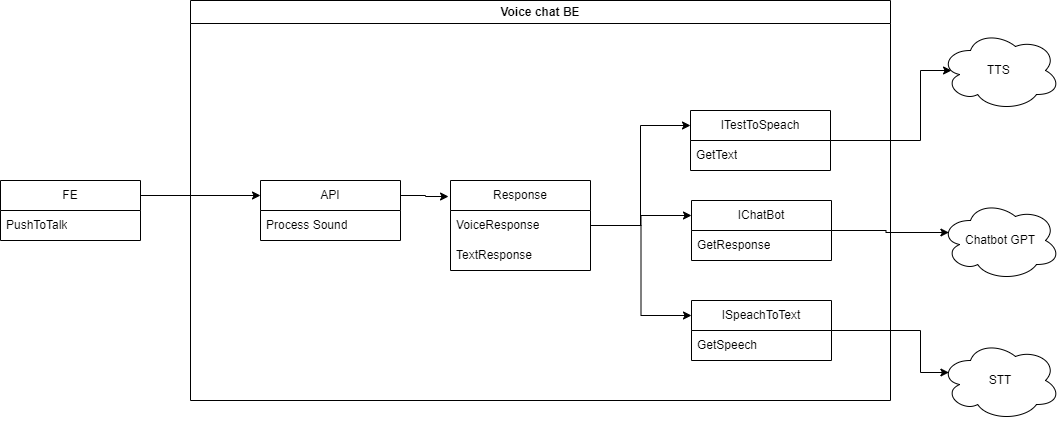

The diagram above was exported from draw.io. Its source (the exported page's mxGraphModel, read from the mxfile embedded in the PNG):
<mxGraphModel dx="2487" dy="870" grid="1" gridSize="10" guides="1" tooltips="1" connect="1" arrows="1" fold="1" page="1" pageScale="1" pageWidth="827" pageHeight="1169" math="0" shadow="0">
  <root>
    <mxCell id="0" />
    <mxCell id="1" parent="0" />
    <mxCell id="Vup-dh7p7TXehl_iPigx-19" style="edgeStyle=orthogonalEdgeStyle;rounded=0;orthogonalLoop=1;jettySize=auto;html=1;exitX=1;exitY=0.25;exitDx=0;exitDy=0;entryX=0;entryY=0.25;entryDx=0;entryDy=0;" edge="1" parent="1" source="Vup-dh7p7TXehl_iPigx-1" target="Vup-dh7p7TXehl_iPigx-5">
      <mxGeometry relative="1" as="geometry" />
    </mxCell>
    <mxCell id="Vup-dh7p7TXehl_iPigx-1" value="FE" style="swimlane;fontStyle=0;childLayout=stackLayout;horizontal=1;startSize=30;horizontalStack=0;resizeParent=1;resizeParentMax=0;resizeLast=0;collapsible=1;marginBottom=0;whiteSpace=wrap;html=1;" vertex="1" parent="1">
      <mxGeometry x="-100" y="320" width="140" height="60" as="geometry" />
    </mxCell>
    <mxCell id="Vup-dh7p7TXehl_iPigx-2" value="PushToTalk" style="text;strokeColor=none;fillColor=none;align=left;verticalAlign=middle;spacingLeft=4;spacingRight=4;overflow=hidden;points=[[0,0.5],[1,0.5]];portConstraint=eastwest;rotatable=0;whiteSpace=wrap;html=1;" vertex="1" parent="Vup-dh7p7TXehl_iPigx-1">
      <mxGeometry y="30" width="140" height="30" as="geometry" />
    </mxCell>
    <mxCell id="Vup-dh7p7TXehl_iPigx-15" value="Voice chat BE" style="swimlane;whiteSpace=wrap;html=1;" vertex="1" parent="1">
      <mxGeometry x="90" y="140" width="700" height="400" as="geometry" />
    </mxCell>
    <mxCell id="Vup-dh7p7TXehl_iPigx-9" value="ITestToSpeach" style="swimlane;fontStyle=0;childLayout=stackLayout;horizontal=1;startSize=30;horizontalStack=0;resizeParent=1;resizeParentMax=0;resizeLast=0;collapsible=1;marginBottom=0;whiteSpace=wrap;html=1;" vertex="1" parent="Vup-dh7p7TXehl_iPigx-15">
      <mxGeometry x="500" y="110" width="140" height="60" as="geometry" />
    </mxCell>
    <mxCell id="Vup-dh7p7TXehl_iPigx-10" value="GetText" style="text;strokeColor=none;fillColor=none;align=left;verticalAlign=middle;spacingLeft=4;spacingRight=4;overflow=hidden;points=[[0,0.5],[1,0.5]];portConstraint=eastwest;rotatable=0;whiteSpace=wrap;html=1;" vertex="1" parent="Vup-dh7p7TXehl_iPigx-9">
      <mxGeometry y="30" width="140" height="30" as="geometry" />
    </mxCell>
    <mxCell id="Vup-dh7p7TXehl_iPigx-13" value="IChatBot" style="swimlane;fontStyle=0;childLayout=stackLayout;horizontal=1;startSize=30;horizontalStack=0;resizeParent=1;resizeParentMax=0;resizeLast=0;collapsible=1;marginBottom=0;whiteSpace=wrap;html=1;" vertex="1" parent="Vup-dh7p7TXehl_iPigx-15">
      <mxGeometry x="501" y="200" width="140" height="60" as="geometry" />
    </mxCell>
    <mxCell id="Vup-dh7p7TXehl_iPigx-14" value="GetResponse" style="text;strokeColor=none;fillColor=none;align=left;verticalAlign=middle;spacingLeft=4;spacingRight=4;overflow=hidden;points=[[0,0.5],[1,0.5]];portConstraint=eastwest;rotatable=0;whiteSpace=wrap;html=1;" vertex="1" parent="Vup-dh7p7TXehl_iPigx-13">
      <mxGeometry y="30" width="140" height="30" as="geometry" />
    </mxCell>
    <mxCell id="Vup-dh7p7TXehl_iPigx-24" style="edgeStyle=orthogonalEdgeStyle;rounded=0;orthogonalLoop=1;jettySize=auto;html=1;exitX=1;exitY=0.25;exitDx=0;exitDy=0;entryX=-0.014;entryY=0.178;entryDx=0;entryDy=0;entryPerimeter=0;" edge="1" parent="Vup-dh7p7TXehl_iPigx-15" source="Vup-dh7p7TXehl_iPigx-5" target="Vup-dh7p7TXehl_iPigx-20">
      <mxGeometry relative="1" as="geometry" />
    </mxCell>
    <mxCell id="Vup-dh7p7TXehl_iPigx-5" value="API" style="swimlane;fontStyle=0;childLayout=stackLayout;horizontal=1;startSize=30;horizontalStack=0;resizeParent=1;resizeParentMax=0;resizeLast=0;collapsible=1;marginBottom=0;whiteSpace=wrap;html=1;" vertex="1" parent="Vup-dh7p7TXehl_iPigx-15">
      <mxGeometry x="70" y="180" width="140" height="60" as="geometry" />
    </mxCell>
    <mxCell id="Vup-dh7p7TXehl_iPigx-6" value="Process Sound" style="text;strokeColor=none;fillColor=none;align=left;verticalAlign=middle;spacingLeft=4;spacingRight=4;overflow=hidden;points=[[0,0.5],[1,0.5]];portConstraint=eastwest;rotatable=0;whiteSpace=wrap;html=1;" vertex="1" parent="Vup-dh7p7TXehl_iPigx-5">
      <mxGeometry y="30" width="140" height="30" as="geometry" />
    </mxCell>
    <mxCell id="Vup-dh7p7TXehl_iPigx-17" value="ISpeachToText" style="swimlane;fontStyle=0;childLayout=stackLayout;horizontal=1;startSize=30;horizontalStack=0;resizeParent=1;resizeParentMax=0;resizeLast=0;collapsible=1;marginBottom=0;whiteSpace=wrap;html=1;" vertex="1" parent="Vup-dh7p7TXehl_iPigx-15">
      <mxGeometry x="501" y="300" width="140" height="60" as="geometry" />
    </mxCell>
    <mxCell id="Vup-dh7p7TXehl_iPigx-18" value="GetSpeech" style="text;strokeColor=none;fillColor=none;align=left;verticalAlign=middle;spacingLeft=4;spacingRight=4;overflow=hidden;points=[[0,0.5],[1,0.5]];portConstraint=eastwest;rotatable=0;whiteSpace=wrap;html=1;" vertex="1" parent="Vup-dh7p7TXehl_iPigx-17">
      <mxGeometry y="30" width="140" height="30" as="geometry" />
    </mxCell>
    <mxCell id="Vup-dh7p7TXehl_iPigx-25" value="" style="edgeStyle=orthogonalEdgeStyle;rounded=0;orthogonalLoop=1;jettySize=auto;html=1;entryX=0;entryY=0.25;entryDx=0;entryDy=0;" edge="1" parent="Vup-dh7p7TXehl_iPigx-15" source="Vup-dh7p7TXehl_iPigx-20" target="Vup-dh7p7TXehl_iPigx-9">
      <mxGeometry relative="1" as="geometry" />
    </mxCell>
    <mxCell id="Vup-dh7p7TXehl_iPigx-26" style="edgeStyle=orthogonalEdgeStyle;rounded=0;orthogonalLoop=1;jettySize=auto;html=1;entryX=0;entryY=0.25;entryDx=0;entryDy=0;" edge="1" parent="Vup-dh7p7TXehl_iPigx-15" source="Vup-dh7p7TXehl_iPigx-20" target="Vup-dh7p7TXehl_iPigx-13">
      <mxGeometry relative="1" as="geometry" />
    </mxCell>
    <mxCell id="Vup-dh7p7TXehl_iPigx-27" style="edgeStyle=orthogonalEdgeStyle;rounded=0;orthogonalLoop=1;jettySize=auto;html=1;entryX=0;entryY=0.25;entryDx=0;entryDy=0;" edge="1" parent="Vup-dh7p7TXehl_iPigx-15" source="Vup-dh7p7TXehl_iPigx-20" target="Vup-dh7p7TXehl_iPigx-17">
      <mxGeometry relative="1" as="geometry" />
    </mxCell>
    <mxCell id="Vup-dh7p7TXehl_iPigx-20" value="Response" style="swimlane;fontStyle=0;childLayout=stackLayout;horizontal=1;startSize=30;horizontalStack=0;resizeParent=1;resizeParentMax=0;resizeLast=0;collapsible=1;marginBottom=0;whiteSpace=wrap;html=1;" vertex="1" parent="Vup-dh7p7TXehl_iPigx-15">
      <mxGeometry x="260" y="180" width="140" height="90" as="geometry" />
    </mxCell>
    <mxCell id="Vup-dh7p7TXehl_iPigx-21" value="VoiceResponse" style="text;strokeColor=none;fillColor=none;align=left;verticalAlign=middle;spacingLeft=4;spacingRight=4;overflow=hidden;points=[[0,0.5],[1,0.5]];portConstraint=eastwest;rotatable=0;whiteSpace=wrap;html=1;" vertex="1" parent="Vup-dh7p7TXehl_iPigx-20">
      <mxGeometry y="30" width="140" height="30" as="geometry" />
    </mxCell>
    <mxCell id="Vup-dh7p7TXehl_iPigx-39" value="TextResponse" style="text;strokeColor=none;fillColor=none;align=left;verticalAlign=middle;spacingLeft=4;spacingRight=4;overflow=hidden;points=[[0,0.5],[1,0.5]];portConstraint=eastwest;rotatable=0;whiteSpace=wrap;html=1;" vertex="1" parent="Vup-dh7p7TXehl_iPigx-20">
      <mxGeometry y="60" width="140" height="30" as="geometry" />
    </mxCell>
    <mxCell id="Vup-dh7p7TXehl_iPigx-28" value="Chatbot GPT" style="ellipse;shape=cloud;whiteSpace=wrap;html=1;" vertex="1" parent="1">
      <mxGeometry x="840" y="340" width="120" height="80" as="geometry" />
    </mxCell>
    <mxCell id="Vup-dh7p7TXehl_iPigx-29" value="TTS&amp;nbsp;" style="ellipse;shape=cloud;whiteSpace=wrap;html=1;" vertex="1" parent="1">
      <mxGeometry x="840" y="170" width="120" height="80" as="geometry" />
    </mxCell>
    <mxCell id="Vup-dh7p7TXehl_iPigx-30" value="STT" style="ellipse;shape=cloud;whiteSpace=wrap;html=1;" vertex="1" parent="1">
      <mxGeometry x="840" y="480" width="120" height="80" as="geometry" />
    </mxCell>
    <mxCell id="Vup-dh7p7TXehl_iPigx-31" style="edgeStyle=orthogonalEdgeStyle;rounded=0;orthogonalLoop=1;jettySize=auto;html=1;entryX=0.092;entryY=0.5;entryDx=0;entryDy=0;entryPerimeter=0;" edge="1" parent="1" source="Vup-dh7p7TXehl_iPigx-9" target="Vup-dh7p7TXehl_iPigx-29">
      <mxGeometry relative="1" as="geometry">
        <Array as="points">
          <mxPoint x="820" y="280" />
          <mxPoint x="820" y="210" />
        </Array>
      </mxGeometry>
    </mxCell>
    <mxCell id="Vup-dh7p7TXehl_iPigx-32" style="edgeStyle=orthogonalEdgeStyle;rounded=0;orthogonalLoop=1;jettySize=auto;html=1;entryX=0.07;entryY=0.4;entryDx=0;entryDy=0;entryPerimeter=0;" edge="1" parent="1" source="Vup-dh7p7TXehl_iPigx-13" target="Vup-dh7p7TXehl_iPigx-28">
      <mxGeometry relative="1" as="geometry" />
    </mxCell>
    <mxCell id="Vup-dh7p7TXehl_iPigx-33" style="edgeStyle=orthogonalEdgeStyle;rounded=0;orthogonalLoop=1;jettySize=auto;html=1;entryX=0.07;entryY=0.4;entryDx=0;entryDy=0;entryPerimeter=0;" edge="1" parent="1" source="Vup-dh7p7TXehl_iPigx-17" target="Vup-dh7p7TXehl_iPigx-30">
      <mxGeometry relative="1" as="geometry">
        <Array as="points">
          <mxPoint x="820" y="470" />
          <mxPoint x="820" y="512" />
        </Array>
      </mxGeometry>
    </mxCell>
  </root>
</mxGraphModel>